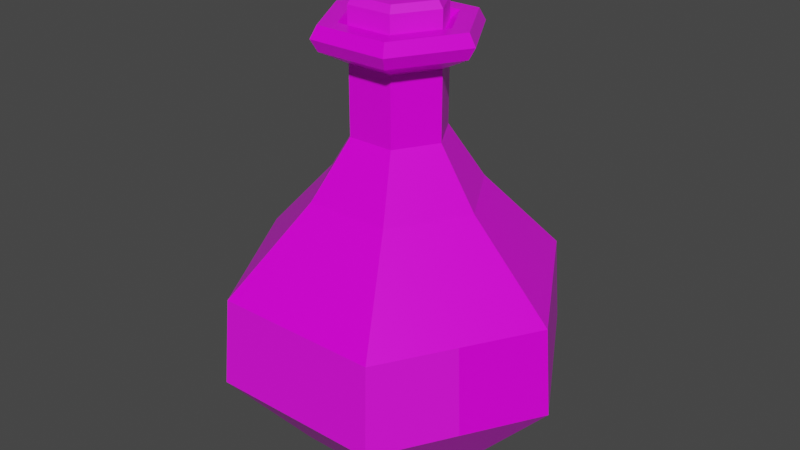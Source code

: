 # Source: Green_Potion_3_Label_.blend  (saved by Blender 2.91.10; exported with 4.5.12 LTS)
import bpy
from mathutils import Matrix  # noqa: F401  (used for matrix-valued properties, if any)

bpy.ops.wm.read_factory_settings(use_empty=True)
scene = bpy.context.scene
scene.name = 'Scene'

# ---- collections
col_collection = bpy.data.collections.new('Collection'); scene.collection.children.link(col_collection)

# ---- images (referenced by path relative to the original .blend; pixels are not part of the script)
import os
ASSET_DIR = os.environ.get("B2B_ASSET_DIR", "")  # directory of the original .blend (textures are referenced by path, not embedded)
HERE = os.path.dirname(os.path.abspath(__file__))  # packed textures are extracted next to this script under _unpacked/

def load_image(name, relpath, width, height, colorspace="sRGB"):
    """Load a texture the original file referenced (path relative to the .blend, or extracted next to this script)."""
    p = next((c for c in (os.path.join(HERE, relpath), os.path.join(ASSET_DIR, relpath)) if relpath and os.path.exists(c)), "")
    if p:
        img = bpy.data.images.load(p, check_existing=True)
        img.name = name
    else:  # same state as the original file: an image datablock whose file is absent (Cycles renders it pink)
        img = bpy.data.images.new(name, width, height)
        img.source = "FILE"
        img.filepath = "//" + (relpath or name)
    img.colorspace_settings.name = colorspace
    return img
img_color_png_024 = load_image('Color.png.024', 'Color.png', 1024, 1024, 'sRGB')

# ---- materials (node trees are filled in below, after node groups)
mat_rhigh_024 = bpy.data.materials.new('RHIGH.024')
mat_rhigh_024.use_transparent_shadow = False
mat_rlow_024 = bpy.data.materials.new('RLOW.024')
mat_rlow_024.use_transparent_shadow = False

# ---- material node trees
mat_rhigh_024.use_nodes = True; mat_rhigh_024.node_tree.nodes.clear()
_N = mat_rhigh_024.node_tree.nodes; _L = mat_rhigh_024.node_tree.links
n0 = _N.new('ShaderNodeBsdfPrincipled'); n0.name = 'Principled BSDF'; n0.location = (10, 300)
n0.distribution = 'GGX'
n0.subsurface_method = 'BURLEY'
n0.inputs[2].default_value = 0.65
n0.inputs[3].default_value = 1.45
n0.inputs[27].default_value = (0.0, 0.0, 0.0, 1.0)
n0.inputs[28].default_value = 1.0
n1 = _N.new('ShaderNodeOutputMaterial'); n1.name = 'Material Output'; n1.location = (300, 300)
n2 = _N.new('ShaderNodeTexImage'); n2.name = 'Image Texture'; n2.location = (-280, 280)
n2.image = img_color_png_024
_L.new(n0.outputs[0], n1.inputs[0])
_L.new(n2.outputs[0], n0.inputs[0])
n1.is_active_output = True
mat_rlow_024.use_nodes = True; mat_rlow_024.node_tree.nodes.clear()
_N = mat_rlow_024.node_tree.nodes; _L = mat_rlow_024.node_tree.links
n0 = _N.new('ShaderNodeBsdfPrincipled'); n0.name = 'Principled BSDF'; n0.location = (10, 300)
n0.distribution = 'GGX'
n0.subsurface_method = 'BURLEY'
n0.inputs[2].default_value = 0.3
n0.inputs[3].default_value = 1.45
n0.inputs[27].default_value = (0.0, 0.0, 0.0, 1.0)
n0.inputs[28].default_value = 1.0
n1 = _N.new('ShaderNodeOutputMaterial'); n1.name = 'Material Output'; n1.location = (300, 300)
n2 = _N.new('ShaderNodeTexImage'); n2.name = 'Image Texture'; n2.location = (-280, 280)
n2.image = img_color_png_024
_L.new(n0.outputs[0], n1.inputs[0])
_L.new(n2.outputs[0], n0.inputs[0])
n1.is_active_output = True

# ---- world
world_world = bpy.data.worlds.new('World'); scene.world = world_world
world_world.use_nodes = True; world_world.node_tree.nodes.clear()
_N = world_world.node_tree.nodes; _L = world_world.node_tree.links
n0 = _N.new('ShaderNodeOutputWorld'); n0.name = 'World Output'; n0.location = (300, 300)
n1 = _N.new('ShaderNodeBackground'); n1.name = 'Background'; n1.location = (10, 300)
n1.inputs[0].default_value = (0.05088, 0.05088, 0.05088, 1.0)
_L.new(n1.outputs[0], n0.inputs[0])
n0.is_active_output = True
world_world.color = (0.05088, 0.05088, 0.05088)
world_world.use_sun_shadow = False
world_world.sun_shadow_jitter_overblur = 0.0

# ---- meshes
me_cylinder_047 = bpy.data.meshes.new('Cylinder.047')
me_cylinder_047.from_pydata([(-0.0134, 0.02279, 0.1674), (-0.01487, 0.02534, 0.163), (-0.02661, -0.0001029, 0.1674), (-0.02956, -0.0001029, 0.163), (-0.0134, -0.023, 0.1674), (-0.01487, -0.02555, 0.163), (0.01304, -0.023, 0.1674), (0.01451, -0.02555, 0.163), (0.02626, -0.0001029, 0.1674), (0.0292, -0.0001029, 0.163), (0.01304, 0.02279, 0.1674), (0.01451, 0.02534, 0.163), (-0.01487, 0.02534, 0.145), (-0.02956, -0.0001029, 0.145), (0.01451, 0.02534, 0.145), (-0.01487, -0.02555, 0.145), (0.01451, -0.02555, 0.145), (0.0292, -0.0001029, 0.145), (-0.02221, -0.01283, 0.145), (0.02186, 0.01262, 0.145), (-0.02968, 0.05143, -0.1116), (-0.05469, 0.09473, -0.05719), (0.0297, 0.05143, -0.1116), (0.0547, 0.09473, -0.05719), (0.05938, 4.192e-06, -0.1116), (0.1094, 4.19e-06, -0.05719), (0.0297, -0.05142, -0.1116), (0.0547, -0.09473, -0.05719), (-0.02968, -0.05142, -0.1116), (-0.05469, -0.09473, -0.05719), (-0.05937, 4.187e-06, -0.1116), (-0.1094, 4.19e-06, -0.05719), (-0.05243, 0.09082, -0.001933), (0.02531, 0.04383, 0.1464), (-0.0506, 4.187e-06, 0.1464), (0.05244, 0.09082, -0.001933), (0.02531, -0.04382, 0.1464), (0.1049, 4.199e-06, -0.001933), (-0.0253, -0.04382, 0.1464), (0.05244, -0.09081, -0.001933), (0.05062, 4.19e-06, 0.1464), (-0.05243, -0.09081, -0.001933), (-0.0253, 0.04383, 0.1464), (-0.1049, 4.189e-06, -0.001933), (-0.04639, 4.187e-06, 0.1538), (-0.02319, -0.04018, 0.1538), (0.02321, -0.04018, 0.1538), (0.04641, 4.189e-06, 0.1538), (0.02321, 0.04019, 0.1538), (-0.02319, 0.04019, 0.1538), (-0.02319, 0.04019, 0.139), (0.02321, 0.04019, 0.139), (0.04641, 4.189e-06, 0.139), (0.02321, -0.04018, 0.139), (-0.02319, -0.04018, 0.139), (-0.04639, 4.188e-06, 0.139), (-0.02943, 4.189e-06, 0.1306), (-0.01471, -0.02549, 0.1306), (0.01473, -0.02549, 0.1306), (0.02945, 4.193e-06, 0.1306), (0.01473, 0.0255, 0.1306), (-0.01471, 0.0255, 0.1306), (-0.01471, 0.0255, 0.08798), (0.01473, 0.0255, 0.08798), (0.02945, 4.193e-06, 0.08798), (0.01473, -0.02549, 0.08798), (-0.01471, -0.02549, 0.08798), (-0.02943, 4.189e-06, 0.08798), (-0.05328, 4.187e-06, 0.05183), (-0.02664, -0.04615, 0.05183), (0.02665, -0.04615, 0.05183), (0.0533, 4.192e-06, 0.05183), (0.02665, 0.04616, 0.05183), (-0.02664, 0.04616, 0.05183), (-0.03507, 4.189e-06, 0.1538), (-0.01753, -0.03037, 0.1538), (0.01755, -0.03037, 0.1538), (0.03509, 4.191e-06, 0.1538), (0.01755, 0.03038, 0.1538), (-0.01753, 0.03038, 0.1538), (-0.02853, 4.192e-06, 0.1487), (-0.01426, -0.02471, 0.1487), (0.01428, -0.02471, 0.1487), (0.02854, 4.192e-06, 0.1487), (0.01428, 0.02472, 0.1487), (-0.01426, 0.02472, 0.1487), (0.08205, -0.04736, -0.05719), (0.07866, -0.0454, -0.001933), (-0.07864, -0.0454, -0.001933), (-0.08203, -0.04736, -0.05719)], [], [(1, 3, 2, 0), (3, 5, 4, 2), (5, 7, 6, 4), (7, 9, 8, 6), (9, 11, 10, 8), (11, 1, 0, 10), (0, 2, 4, 6, 8, 10), (1, 12, 13, 3), (5, 15, 16, 7), (11, 14, 12, 1), (9, 17, 19, 14, 11), (7, 16, 17, 9), (3, 13, 18, 15, 5), (23, 35, 37, 25), (27, 39, 41, 29), (29, 41, 88, 89), (31, 43, 32, 21), (25, 37, 87, 86), (54, 53, 36, 38), (21, 23, 22, 20), (23, 25, 24, 22), (25, 86, 27, 26, 24), (27, 29, 28, 26), (29, 89, 31, 30, 28), (31, 21, 20, 30), (20, 22, 24, 26, 28, 30), (59, 60, 51, 52), (57, 58, 53, 54), (58, 59, 52, 53), (56, 57, 54, 55), (60, 61, 50, 51), (38, 36, 46, 45), (21, 32, 35, 23), (50, 55, 34, 42), (34, 38, 45, 44), (33, 42, 49, 48), (40, 33, 48, 47), (51, 50, 42, 33), (64, 63, 60, 59), (55, 54, 38, 34), (42, 34, 44, 49), (52, 51, 33, 40), (36, 40, 47, 46), (53, 52, 40, 36), (72, 73, 62, 63), (67, 66, 57, 56), (61, 56, 55, 50), (63, 62, 61, 60), (62, 67, 56, 61), (66, 65, 58, 57), (41, 39, 70, 69), (68, 69, 66, 67), (69, 70, 65, 66), (73, 68, 67, 62), (71, 72, 63, 64), (65, 64, 59, 58), (70, 71, 64, 65), (35, 32, 73, 72), (43, 88, 41, 69, 68), (37, 35, 72, 71), (32, 43, 68, 73), (39, 87, 37, 71, 70), (46, 47, 77, 76), (49, 44, 74, 79), (45, 46, 76, 75), (47, 48, 78, 77), (48, 49, 79, 78), (44, 45, 75, 74), (74, 75, 81, 80), (77, 78, 84, 83), (75, 76, 82, 81), (78, 79, 85, 84), (76, 77, 83, 82), (79, 74, 80, 85), (86, 87, 39, 27), (89, 88, 43, 31)])
me_cylinder_047.polygons.foreach_set('material_index', [0, 0, 0, 0, 0, 0, 0, 0, 0, 0, 0, 0, 0, 1, 0, 0, 1, 1, 1, 1, 1, 1, 1, 1, 1, 1, 1, 1, 1, 1, 1, 1, 1, 1, 1, 1, 1, 1, 1, 1, 1, 1, 1, 1, 1, 1, 1, 1, 1, 1, 1, 1, 1, 1, 1, 1, 1, 1, 1, 1, 1, 1, 1, 1, 1, 1, 1, 1, 1, 1, 1, 1, 1, 1, 0, 1])
_uv = me_cylinder_047.uv_layers.new(name='UVMap')
_uv.uv.foreach_set('vector', [0.7281, 0.9924, 0.7279, 0.9924, 0.728, 0.9924, 0.7281, 0.9924, 0.7279, 0.9924, 0.7278, 0.9924, 0.7278, 0.9924, 0.7279, 0.9924, 0.7278, 0.9924, 0.7276, 0.9924, 0.7276, 0.9924, 0.7278, 0.9924, 0.7276, 0.9924, 0.7275, 0.9924, 0.7275, 0.9924, 0.7276, 0.9924, 0.7275, 0.9924, 0.7273, 0.9924, 0.7273, 0.9924, 0.7275, 0.9924, 0.7273, 0.9924, 0.7271, 0.9924, 0.7271, 0.9924, 0.7273, 0.9924, 0.7279, 0.9924, 0.728, 0.9923, 0.728, 0.992, 0.7279, 0.9919, 0.7277, 0.992, 0.7277, 0.9923, 0.7281, 0.9924, 0.7281, 0.9926, 0.7279, 0.9926, 0.7279, 0.9924, 0.7278, 0.9924, 0.7278, 0.9926, 0.7276, 0.9926, 0.7276, 0.9924, 0.7273, 0.9924, 0.7273, 0.9926, 0.7271, 0.9926, 0.7271, 0.9924, 0.7275, 0.9924, 0.7275, 0.9926, 0.7274, 0.9926, 0.7273, 0.9926, 0.7273, 0.9924, 0.7276, 0.9924, 0.7276, 0.9926, 0.7275, 0.9926, 0.7275, 0.9924, 0.7279, 0.9924, 0.7279, 0.9926, 0.7279, 0.9926, 0.7278, 0.9926, 0.7278, 0.9924, 0.3786, 0.7366, 0.3786, 0.7371, 0.3784, 0.7371, 0.3784, 0.7366, 0.7596, 0.5016, 0.7596, 0.5021, 0.7594, 0.5021, 0.7594, 0.5016, 0.7594, 0.5016, 0.7594, 0.5021, 0.7593, 0.5021, 0.7593, 0.5016, 0.3778, 0.7366, 0.3778, 0.7371, 0.3776, 0.7371, 0.3776, 0.7366, 0.3784, 0.7366, 0.3784, 0.7371, 0.3783, 0.7371, 0.3783, 0.7366, 0.378, 0.7371, 0.3782, 0.7371, 0.3782, 0.7371, 0.378, 0.7371, 0.3788, 0.7366, 0.3786, 0.7366, 0.3786, 0.7366, 0.3787, 0.7366, 0.3786, 0.7366, 0.3784, 0.7366, 0.3784, 0.7366, 0.3786, 0.7366, 0.3784, 0.7366, 0.3783, 0.7366, 0.3782, 0.7366, 0.3782, 0.7366, 0.3784, 0.7366, 0.3782, 0.7366, 0.378, 0.7366, 0.378, 0.7366, 0.3782, 0.7366, 0.378, 0.7366, 0.3779, 0.7366, 0.3778, 0.7366, 0.3778, 0.7366, 0.378, 0.7366, 0.3778, 0.7366, 0.3776, 0.7366, 0.3776, 0.7366, 0.3778, 0.7366, 0.3785, 0.7365, 0.3787, 0.7364, 0.3787, 0.7362, 0.3785, 0.736, 0.3783, 0.7362, 0.3783, 0.7364, 0.3784, 0.7371, 0.3786, 0.7371, 0.3786, 0.7371, 0.3784, 0.7371, 0.378, 0.7371, 0.3782, 0.7371, 0.3782, 0.7371, 0.378, 0.7371, 0.3782, 0.7371, 0.3784, 0.7371, 0.3784, 0.7371, 0.3782, 0.7371, 0.3778, 0.7371, 0.378, 0.7371, 0.378, 0.7371, 0.3778, 0.7371, 0.3786, 0.7371, 0.3788, 0.7371, 0.3788, 0.7371, 0.3786, 0.7371, 0.378, 0.7371, 0.3782, 0.7371, 0.3782, 0.7371, 0.378, 0.7371, 0.3788, 0.7366, 0.3788, 0.7371, 0.3786, 0.7371, 0.3786, 0.7366, 0.3776, 0.7371, 0.3778, 0.7371, 0.3778, 0.7371, 0.3776, 0.7371, 0.3778, 0.7371, 0.378, 0.7371, 0.378, 0.7371, 0.3778, 0.7371, 0.3786, 0.7371, 0.3788, 0.7371, 0.3788, 0.7371, 0.3786, 0.7371, 0.3784, 0.7371, 0.3786, 0.7371, 0.3786, 0.7371, 0.3784, 0.7371, 0.3786, 0.7371, 0.3788, 0.7371, 0.3788, 0.7371, 0.3786, 0.7371, 0.3784, 0.7371, 0.3786, 0.7371, 0.3786, 0.7371, 0.3784, 0.7371, 0.3778, 0.7371, 0.378, 0.7371, 0.378, 0.7371, 0.3778, 0.7371, 0.3776, 0.7371, 0.3778, 0.7371, 0.3778, 0.7371, 0.3776, 0.7371, 0.3784, 0.7371, 0.3786, 0.7371, 0.3786, 0.7371, 0.3784, 0.7371, 0.3782, 0.7371, 0.3784, 0.7371, 0.3784, 0.7371, 0.3782, 0.7371, 0.3782, 0.7371, 0.3784, 0.7371, 0.3784, 0.7371, 0.3782, 0.7371, 0.3786, 0.7371, 0.3788, 0.7371, 0.3788, 0.7371, 0.3786, 0.7371, 0.3778, 0.7371, 0.378, 0.7371, 0.378, 0.7371, 0.3778, 0.7371, 0.3776, 0.7371, 0.3778, 0.7371, 0.3778, 0.7371, 0.3776, 0.7371, 0.3786, 0.7371, 0.3788, 0.7371, 0.3788, 0.7371, 0.3786, 0.7371, 0.3776, 0.7371, 0.3778, 0.7371, 0.3778, 0.7371, 0.3776, 0.7371, 0.378, 0.7371, 0.3782, 0.7371, 0.3782, 0.7371, 0.378, 0.7371, 0.378, 0.7371, 0.3782, 0.7371, 0.3782, 0.7371, 0.378, 0.7371, 0.3778, 0.7371, 0.378, 0.7371, 0.378, 0.7371, 0.3778, 0.7371, 0.378, 0.7371, 0.3782, 0.7371, 0.3782, 0.7371, 0.378, 0.7371, 0.3776, 0.7371, 0.3778, 0.7371, 0.3778, 0.7371, 0.3776, 0.7371, 0.3784, 0.7371, 0.3786, 0.7371, 0.3786, 0.7371, 0.3784, 0.7371, 0.3782, 0.7371, 0.3784, 0.7371, 0.3784, 0.7371, 0.3782, 0.7371, 0.3782, 0.7371, 0.3784, 0.7371, 0.3784, 0.7371, 0.3782, 0.7371, 0.3786, 0.7371, 0.3788, 0.7371, 0.3788, 0.7371, 0.3786, 0.7371, 0.3778, 0.7371, 0.3779, 0.7371, 0.378, 0.7371, 0.378, 0.7371, 0.3778, 0.7371, 0.3784, 0.7371, 0.3786, 0.7371, 0.3786, 0.7371, 0.3784, 0.7371, 0.3776, 0.7371, 0.3778, 0.7371, 0.3778, 0.7371, 0.3776, 0.7371, 0.3782, 0.7371, 0.3783, 0.7371, 0.3784, 0.7371, 0.3784, 0.7371, 0.3782, 0.7371, 0.3782, 0.7371, 0.3784, 0.7371, 0.3784, 0.7371, 0.3782, 0.7371, 0.3776, 0.7371, 0.3778, 0.7371, 0.3778, 0.7371, 0.3776, 0.7371, 0.378, 0.7371, 0.3782, 0.7371, 0.3782, 0.7371, 0.378, 0.7371, 0.3784, 0.7371, 0.3786, 0.7371, 0.3786, 0.7371, 0.3784, 0.7371, 0.3786, 0.7371, 0.3788, 0.7371, 0.3788, 0.7371, 0.3786, 0.7371, 0.3778, 0.7371, 0.378, 0.7371, 0.378, 0.7371, 0.3778, 0.7371, 0.3778, 0.7371, 0.378, 0.7371, 0.378, 0.7371, 0.3778, 0.7371, 0.3784, 0.7371, 0.3786, 0.7371, 0.3786, 0.7371, 0.3784, 0.7371, 0.378, 0.7371, 0.3782, 0.7371, 0.3782, 0.7371, 0.378, 0.7371, 0.3786, 0.7371, 0.3788, 0.7371, 0.3788, 0.7371, 0.3786, 0.7371, 0.3782, 0.7371, 0.3784, 0.7371, 0.3784, 0.7371, 0.3782, 0.7371, 0.3776, 0.7371, 0.3778, 0.7371, 0.3778, 0.7371, 0.3776, 0.7371, 0.7597, 0.5016, 0.7597, 0.5021, 0.7596, 0.5021, 0.7596, 0.5016, 0.3779, 0.7366, 0.3779, 0.7371, 0.3778, 0.7371, 0.3778, 0.7366])
me_cylinder_047.materials.append(mat_rhigh_024)
me_cylinder_047.materials.append(mat_rlow_024)
me_cylinder_047.use_remesh_fix_poles = True
me_cylinder_047.use_remesh_preserve_attributes = False
me_cylinder_047.use_mirror_vertex_groups = False
me_cylinder_047.update()

# ---- objects
ob_green_potion_3_label = bpy.data.objects.new('Green_Potion_3(Label)', me_cylinder_047)

# ---- transforms, parenting, visibility, modifiers, constraints
ob_green_potion_3_label.location = (0.0, 0.0, 0.0)
ob_green_potion_3_label.lineart.crease_threshold = 0.0

# ---- collection membership
col_collection.objects.link(ob_green_potion_3_label)

# ---- scene / render settings (as saved in the file)
scene.frame_start = 1; scene.frame_end = 250; scene.frame_set(1)
scene.render.engine = 'BLENDER_EEVEE_NEXT'
scene.cycles.use_denoising = False
scene.cycles.samples = 128
scene.cycles.sampling_pattern = 'TABULATED_SOBOL'
scene.cycles.use_adaptive_sampling = False
scene.cycles.use_light_tree = False
scene.view_settings.view_transform = 'Filmic'
bpy.context.view_layer.update()

# ---- added for rendering (the .blend has no active camera and no usable light): camera, sun
cam_auto = bpy.data.cameras.new('AutoCamera')
cam_auto.lens = 50.0
cam_auto.sensor_width = 36.0
cam_auto.clip_end = 1000.0
ob_auto_camera = bpy.data.objects.new('AutoCamera', cam_auto)
scene.collection.objects.link(ob_auto_camera)
ob_auto_camera.location = (0.37194, -0.446316, 0.325421)
ob_auto_camera.rotation_euler = (1.09748, -7.21219e-08, 0.694738)
scene.camera = ob_auto_camera
light_auto_sun = bpy.data.lights.new('AutoSun', 'SUN')
light_auto_sun.energy = 3.0
light_auto_sun.angle = 0.0523599
ob_auto_sun = bpy.data.objects.new('AutoSun', light_auto_sun)
scene.collection.objects.link(ob_auto_sun)
ob_auto_sun.rotation_euler = (0.872665, 0.174533, 0.523599)
bpy.context.view_layer.update()
